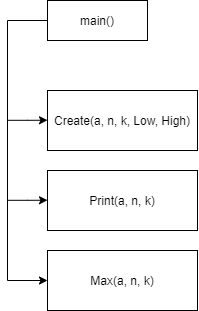

The diagram above was exported from draw.io. Its source (the exported page's mxGraphModel, read from the mxfile embedded in the PNG):
<mxGraphModel dx="415" dy="256" grid="1" gridSize="10" guides="1" tooltips="1" connect="1" arrows="1" fold="1" page="1" pageScale="1" pageWidth="827" pageHeight="1169" math="0" shadow="0">
  <root>
    <mxCell id="0" />
    <mxCell id="1" parent="0" />
    <mxCell id="KTQtdZTE084Ol7Encdj9-5" style="edgeStyle=orthogonalEdgeStyle;rounded=0;orthogonalLoop=1;jettySize=auto;html=1;exitX=0;exitY=0.5;exitDx=0;exitDy=0;entryX=0;entryY=0.5;entryDx=0;entryDy=0;" edge="1" parent="1" source="KTQtdZTE084Ol7Encdj9-1" target="KTQtdZTE084Ol7Encdj9-4">
      <mxGeometry relative="1" as="geometry">
        <Array as="points">
          <mxPoint x="210" y="90" />
          <mxPoint x="210" y="350" />
        </Array>
      </mxGeometry>
    </mxCell>
    <mxCell id="KTQtdZTE084Ol7Encdj9-1" value="main()" style="rounded=0;whiteSpace=wrap;html=1;" vertex="1" parent="1">
      <mxGeometry x="250" y="70" width="100" height="40" as="geometry" />
    </mxCell>
    <mxCell id="KTQtdZTE084Ol7Encdj9-2" value="Create(a, n, k, Low, High)" style="rounded=0;whiteSpace=wrap;html=1;" vertex="1" parent="1">
      <mxGeometry x="250" y="160" width="150" height="60" as="geometry" />
    </mxCell>
    <mxCell id="KTQtdZTE084Ol7Encdj9-3" value="Print(a, n, k)" style="rounded=0;whiteSpace=wrap;html=1;" vertex="1" parent="1">
      <mxGeometry x="250" y="240" width="150" height="60" as="geometry" />
    </mxCell>
    <mxCell id="KTQtdZTE084Ol7Encdj9-4" value="Max(a, n, k)" style="rounded=0;whiteSpace=wrap;html=1;" vertex="1" parent="1">
      <mxGeometry x="250" y="320" width="150" height="60" as="geometry" />
    </mxCell>
    <mxCell id="KTQtdZTE084Ol7Encdj9-7" value="" style="endArrow=classic;html=1;rounded=0;entryX=0.002;entryY=0.665;entryDx=0;entryDy=0;entryPerimeter=0;" edge="1" parent="1">
      <mxGeometry width="50" height="50" relative="1" as="geometry">
        <mxPoint x="209.7" y="269.81" as="sourcePoint" />
        <mxPoint x="250.00000000000006" y="269.71" as="targetPoint" />
        <Array as="points">
          <mxPoint x="229.7" y="269.81" />
        </Array>
      </mxGeometry>
    </mxCell>
    <mxCell id="KTQtdZTE084Ol7Encdj9-8" value="" style="endArrow=classic;html=1;rounded=0;entryX=0.002;entryY=0.665;entryDx=0;entryDy=0;entryPerimeter=0;" edge="1" parent="1">
      <mxGeometry width="50" height="50" relative="1" as="geometry">
        <mxPoint x="209.7" y="189.81" as="sourcePoint" />
        <mxPoint x="250.00000000000006" y="189.70999999999998" as="targetPoint" />
        <Array as="points">
          <mxPoint x="229.7" y="189.81" />
        </Array>
      </mxGeometry>
    </mxCell>
  </root>
</mxGraphModel>